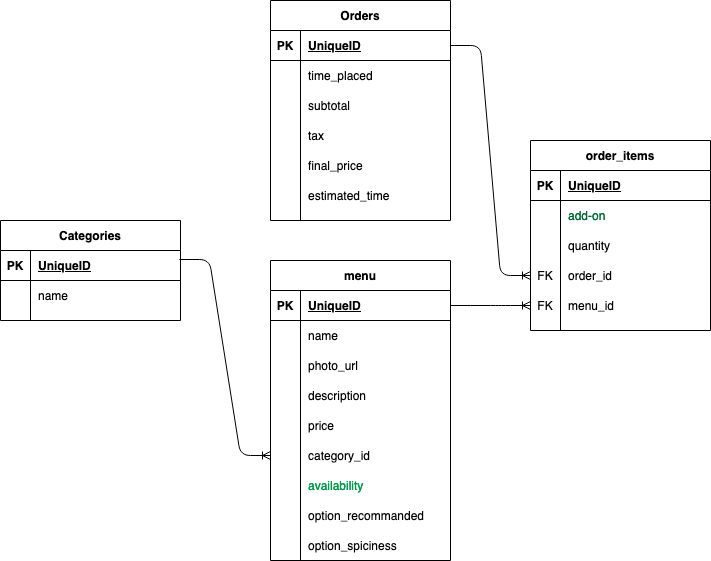

The diagram above was exported from draw.io. Its source (the exported page's mxGraphModel, read from the mxfile embedded in the PNG):
<mxGraphModel dx="1081" dy="834" grid="1" gridSize="10" guides="1" tooltips="1" connect="1" arrows="1" fold="1" page="1" pageScale="1" pageWidth="850" pageHeight="1100" background="#ffffff" math="0" shadow="0">
  <root>
    <mxCell id="0" />
    <mxCell id="1" parent="0" />
    <mxCell id="dnm0xu53O63zeMiN9pTd-1" value="menu" style="shape=table;startSize=30;container=1;collapsible=1;childLayout=tableLayout;fixedRows=1;rowLines=0;fontStyle=1;align=center;resizeLast=1;" parent="1" vertex="1">
      <mxGeometry x="350" y="300" width="180" height="300" as="geometry" />
    </mxCell>
    <mxCell id="dnm0xu53O63zeMiN9pTd-2" value="" style="shape=partialRectangle;collapsible=0;dropTarget=0;pointerEvents=0;fillColor=none;top=0;left=0;bottom=1;right=0;points=[[0,0.5],[1,0.5]];portConstraint=eastwest;" parent="dnm0xu53O63zeMiN9pTd-1" vertex="1">
      <mxGeometry y="30" width="180" height="30" as="geometry" />
    </mxCell>
    <mxCell id="dnm0xu53O63zeMiN9pTd-3" value="PK" style="shape=partialRectangle;connectable=0;fillColor=none;top=0;left=0;bottom=0;right=0;fontStyle=1;overflow=hidden;" parent="dnm0xu53O63zeMiN9pTd-2" vertex="1">
      <mxGeometry width="29.999999999999886" height="30" as="geometry" />
    </mxCell>
    <mxCell id="dnm0xu53O63zeMiN9pTd-4" value="UniqueID" style="shape=partialRectangle;connectable=0;fillColor=none;top=0;left=0;bottom=0;right=0;align=left;spacingLeft=6;fontStyle=5;overflow=hidden;" parent="dnm0xu53O63zeMiN9pTd-2" vertex="1">
      <mxGeometry x="29.999999999999886" width="150.0000000000001" height="30" as="geometry" />
    </mxCell>
    <mxCell id="dnm0xu53O63zeMiN9pTd-5" value="" style="shape=partialRectangle;collapsible=0;dropTarget=0;pointerEvents=0;fillColor=none;top=0;left=0;bottom=0;right=0;points=[[0,0.5],[1,0.5]];portConstraint=eastwest;" parent="dnm0xu53O63zeMiN9pTd-1" vertex="1">
      <mxGeometry y="60" width="180" height="30" as="geometry" />
    </mxCell>
    <mxCell id="dnm0xu53O63zeMiN9pTd-6" value="" style="shape=partialRectangle;connectable=0;fillColor=none;top=0;left=0;bottom=0;right=0;editable=1;overflow=hidden;" parent="dnm0xu53O63zeMiN9pTd-5" vertex="1">
      <mxGeometry width="29.999999999999886" height="30" as="geometry" />
    </mxCell>
    <mxCell id="dnm0xu53O63zeMiN9pTd-7" value="name" style="shape=partialRectangle;connectable=0;fillColor=none;top=0;left=0;bottom=0;right=0;align=left;spacingLeft=6;overflow=hidden;" parent="dnm0xu53O63zeMiN9pTd-5" vertex="1">
      <mxGeometry x="29.999999999999886" width="150.0000000000001" height="30" as="geometry" />
    </mxCell>
    <mxCell id="dnm0xu53O63zeMiN9pTd-8" value="" style="shape=partialRectangle;collapsible=0;dropTarget=0;pointerEvents=0;fillColor=none;top=0;left=0;bottom=0;right=0;points=[[0,0.5],[1,0.5]];portConstraint=eastwest;" parent="dnm0xu53O63zeMiN9pTd-1" vertex="1">
      <mxGeometry y="90" width="180" height="30" as="geometry" />
    </mxCell>
    <mxCell id="dnm0xu53O63zeMiN9pTd-9" value="" style="shape=partialRectangle;connectable=0;fillColor=none;top=0;left=0;bottom=0;right=0;editable=1;overflow=hidden;" parent="dnm0xu53O63zeMiN9pTd-8" vertex="1">
      <mxGeometry width="29.999999999999886" height="30" as="geometry" />
    </mxCell>
    <mxCell id="dnm0xu53O63zeMiN9pTd-10" value="photo_url" style="shape=partialRectangle;connectable=0;fillColor=none;top=0;left=0;bottom=0;right=0;align=left;spacingLeft=6;overflow=hidden;" parent="dnm0xu53O63zeMiN9pTd-8" vertex="1">
      <mxGeometry x="29.999999999999886" width="150.0000000000001" height="30" as="geometry" />
    </mxCell>
    <mxCell id="dnm0xu53O63zeMiN9pTd-11" value="" style="shape=partialRectangle;collapsible=0;dropTarget=0;pointerEvents=0;fillColor=none;top=0;left=0;bottom=0;right=0;points=[[0,0.5],[1,0.5]];portConstraint=eastwest;" parent="dnm0xu53O63zeMiN9pTd-1" vertex="1">
      <mxGeometry y="120" width="180" height="30" as="geometry" />
    </mxCell>
    <mxCell id="dnm0xu53O63zeMiN9pTd-12" value="" style="shape=partialRectangle;connectable=0;fillColor=none;top=0;left=0;bottom=0;right=0;editable=1;overflow=hidden;" parent="dnm0xu53O63zeMiN9pTd-11" vertex="1">
      <mxGeometry width="29.999999999999886" height="30" as="geometry" />
    </mxCell>
    <mxCell id="dnm0xu53O63zeMiN9pTd-13" value="description" style="shape=partialRectangle;connectable=0;fillColor=none;top=0;left=0;bottom=0;right=0;align=left;spacingLeft=6;overflow=hidden;" parent="dnm0xu53O63zeMiN9pTd-11" vertex="1">
      <mxGeometry x="29.999999999999886" width="150.0000000000001" height="30" as="geometry" />
    </mxCell>
    <mxCell id="dnm0xu53O63zeMiN9pTd-14" style="shape=partialRectangle;collapsible=0;dropTarget=0;pointerEvents=0;fillColor=none;top=0;left=0;bottom=0;right=0;points=[[0,0.5],[1,0.5]];portConstraint=eastwest;" parent="dnm0xu53O63zeMiN9pTd-1" vertex="1">
      <mxGeometry y="150" width="180" height="30" as="geometry" />
    </mxCell>
    <mxCell id="dnm0xu53O63zeMiN9pTd-15" style="shape=partialRectangle;connectable=0;fillColor=none;top=0;left=0;bottom=0;right=0;editable=1;overflow=hidden;" parent="dnm0xu53O63zeMiN9pTd-14" vertex="1">
      <mxGeometry width="29.999999999999886" height="30" as="geometry" />
    </mxCell>
    <mxCell id="dnm0xu53O63zeMiN9pTd-16" value="price" style="shape=partialRectangle;connectable=0;fillColor=none;top=0;left=0;bottom=0;right=0;align=left;spacingLeft=6;overflow=hidden;" parent="dnm0xu53O63zeMiN9pTd-14" vertex="1">
      <mxGeometry x="29.999999999999886" width="150.0000000000001" height="30" as="geometry" />
    </mxCell>
    <mxCell id="dnm0xu53O63zeMiN9pTd-20" style="shape=partialRectangle;collapsible=0;dropTarget=0;pointerEvents=0;fillColor=none;top=0;left=0;bottom=0;right=0;points=[[0,0.5],[1,0.5]];portConstraint=eastwest;" parent="dnm0xu53O63zeMiN9pTd-1" vertex="1">
      <mxGeometry y="180" width="180" height="30" as="geometry" />
    </mxCell>
    <mxCell id="dnm0xu53O63zeMiN9pTd-21" style="shape=partialRectangle;connectable=0;fillColor=none;top=0;left=0;bottom=0;right=0;editable=1;overflow=hidden;" parent="dnm0xu53O63zeMiN9pTd-20" vertex="1">
      <mxGeometry width="29.999999999999886" height="30" as="geometry" />
    </mxCell>
    <mxCell id="dnm0xu53O63zeMiN9pTd-22" value="category_id" style="shape=partialRectangle;connectable=0;fillColor=none;top=0;left=0;bottom=0;right=0;align=left;spacingLeft=6;overflow=hidden;" parent="dnm0xu53O63zeMiN9pTd-20" vertex="1">
      <mxGeometry x="29.999999999999886" width="150.0000000000001" height="30" as="geometry" />
    </mxCell>
    <mxCell id="dnm0xu53O63zeMiN9pTd-17" style="shape=partialRectangle;collapsible=0;dropTarget=0;pointerEvents=0;fillColor=none;top=0;left=0;bottom=0;right=0;points=[[0,0.5],[1,0.5]];portConstraint=eastwest;" parent="dnm0xu53O63zeMiN9pTd-1" vertex="1">
      <mxGeometry y="210" width="180" height="30" as="geometry" />
    </mxCell>
    <mxCell id="dnm0xu53O63zeMiN9pTd-18" style="shape=partialRectangle;connectable=0;fillColor=none;top=0;left=0;bottom=0;right=0;editable=1;overflow=hidden;" parent="dnm0xu53O63zeMiN9pTd-17" vertex="1">
      <mxGeometry width="29.999999999999886" height="30" as="geometry" />
    </mxCell>
    <mxCell id="dnm0xu53O63zeMiN9pTd-19" value="availability" style="shape=partialRectangle;connectable=0;fillColor=none;top=0;left=0;bottom=0;right=0;align=left;spacingLeft=6;overflow=hidden;fontColor=#00994D;" parent="dnm0xu53O63zeMiN9pTd-17" vertex="1">
      <mxGeometry x="29.999999999999886" width="150.0000000000001" height="30" as="geometry" />
    </mxCell>
    <mxCell id="dnm0xu53O63zeMiN9pTd-28" style="shape=partialRectangle;collapsible=0;dropTarget=0;pointerEvents=0;fillColor=none;top=0;left=0;bottom=0;right=0;points=[[0,0.5],[1,0.5]];portConstraint=eastwest;" parent="dnm0xu53O63zeMiN9pTd-1" vertex="1">
      <mxGeometry y="240" width="180" height="30" as="geometry" />
    </mxCell>
    <mxCell id="dnm0xu53O63zeMiN9pTd-29" style="shape=partialRectangle;connectable=0;fillColor=none;top=0;left=0;bottom=0;right=0;editable=1;overflow=hidden;" parent="dnm0xu53O63zeMiN9pTd-28" vertex="1">
      <mxGeometry width="29.999999999999886" height="30" as="geometry" />
    </mxCell>
    <mxCell id="dnm0xu53O63zeMiN9pTd-30" value="option_recommanded" style="shape=partialRectangle;connectable=0;fillColor=none;top=0;left=0;bottom=0;right=0;align=left;spacingLeft=6;overflow=hidden;" parent="dnm0xu53O63zeMiN9pTd-28" vertex="1">
      <mxGeometry x="29.999999999999886" width="150.0000000000001" height="30" as="geometry" />
    </mxCell>
    <mxCell id="dnm0xu53O63zeMiN9pTd-79" style="shape=partialRectangle;collapsible=0;dropTarget=0;pointerEvents=0;fillColor=none;top=0;left=0;bottom=0;right=0;points=[[0,0.5],[1,0.5]];portConstraint=eastwest;" parent="dnm0xu53O63zeMiN9pTd-1" vertex="1">
      <mxGeometry y="270" width="180" height="30" as="geometry" />
    </mxCell>
    <mxCell id="dnm0xu53O63zeMiN9pTd-80" style="shape=partialRectangle;connectable=0;fillColor=none;top=0;left=0;bottom=0;right=0;editable=1;overflow=hidden;" parent="dnm0xu53O63zeMiN9pTd-79" vertex="1">
      <mxGeometry width="29.999999999999886" height="30" as="geometry" />
    </mxCell>
    <mxCell id="dnm0xu53O63zeMiN9pTd-81" value="option_spiciness" style="shape=partialRectangle;connectable=0;fillColor=none;top=0;left=0;bottom=0;right=0;align=left;spacingLeft=6;overflow=hidden;" parent="dnm0xu53O63zeMiN9pTd-79" vertex="1">
      <mxGeometry x="29.999999999999886" width="150.0000000000001" height="30" as="geometry" />
    </mxCell>
    <mxCell id="dnm0xu53O63zeMiN9pTd-61" value="Orders" style="shape=table;startSize=30;container=1;collapsible=1;childLayout=tableLayout;fixedRows=1;rowLines=0;fontStyle=1;align=center;resizeLast=1;" parent="1" vertex="1">
      <mxGeometry x="350" y="40" width="180" height="220" as="geometry" />
    </mxCell>
    <mxCell id="dnm0xu53O63zeMiN9pTd-62" value="" style="shape=partialRectangle;collapsible=0;dropTarget=0;pointerEvents=0;fillColor=none;top=0;left=0;bottom=1;right=0;points=[[0,0.5],[1,0.5]];portConstraint=eastwest;" parent="dnm0xu53O63zeMiN9pTd-61" vertex="1">
      <mxGeometry y="30" width="180" height="30" as="geometry" />
    </mxCell>
    <mxCell id="dnm0xu53O63zeMiN9pTd-63" value="PK" style="shape=partialRectangle;connectable=0;fillColor=none;top=0;left=0;bottom=0;right=0;fontStyle=1;overflow=hidden;" parent="dnm0xu53O63zeMiN9pTd-62" vertex="1">
      <mxGeometry width="30" height="30" as="geometry" />
    </mxCell>
    <mxCell id="dnm0xu53O63zeMiN9pTd-64" value="UniqueID" style="shape=partialRectangle;connectable=0;fillColor=none;top=0;left=0;bottom=0;right=0;align=left;spacingLeft=6;fontStyle=5;overflow=hidden;" parent="dnm0xu53O63zeMiN9pTd-62" vertex="1">
      <mxGeometry x="30" width="150" height="30" as="geometry" />
    </mxCell>
    <mxCell id="JrAfG3MqokS9_E9aN-F5-6" style="shape=partialRectangle;collapsible=0;dropTarget=0;pointerEvents=0;fillColor=none;top=0;left=0;bottom=0;right=0;points=[[0,0.5],[1,0.5]];portConstraint=eastwest;" vertex="1" parent="dnm0xu53O63zeMiN9pTd-61">
      <mxGeometry y="60" width="180" height="30" as="geometry" />
    </mxCell>
    <mxCell id="JrAfG3MqokS9_E9aN-F5-7" style="shape=partialRectangle;connectable=0;fillColor=none;top=0;left=0;bottom=0;right=0;editable=1;overflow=hidden;" vertex="1" parent="JrAfG3MqokS9_E9aN-F5-6">
      <mxGeometry width="30" height="30" as="geometry" />
    </mxCell>
    <mxCell id="JrAfG3MqokS9_E9aN-F5-8" value="time_placed" style="shape=partialRectangle;connectable=0;fillColor=none;top=0;left=0;bottom=0;right=0;align=left;spacingLeft=6;overflow=hidden;" vertex="1" parent="JrAfG3MqokS9_E9aN-F5-6">
      <mxGeometry x="30" width="150" height="30" as="geometry" />
    </mxCell>
    <mxCell id="dnm0xu53O63zeMiN9pTd-71" value="" style="shape=partialRectangle;collapsible=0;dropTarget=0;pointerEvents=0;fillColor=none;top=0;left=0;bottom=0;right=0;points=[[0,0.5],[1,0.5]];portConstraint=eastwest;" parent="dnm0xu53O63zeMiN9pTd-61" vertex="1">
      <mxGeometry y="90" width="180" height="30" as="geometry" />
    </mxCell>
    <mxCell id="dnm0xu53O63zeMiN9pTd-72" value="" style="shape=partialRectangle;connectable=0;fillColor=none;top=0;left=0;bottom=0;right=0;editable=1;overflow=hidden;" parent="dnm0xu53O63zeMiN9pTd-71" vertex="1">
      <mxGeometry width="30" height="30" as="geometry" />
    </mxCell>
    <mxCell id="dnm0xu53O63zeMiN9pTd-73" value="subtotal" style="shape=partialRectangle;connectable=0;fillColor=none;top=0;left=0;bottom=0;right=0;align=left;spacingLeft=6;overflow=hidden;" parent="dnm0xu53O63zeMiN9pTd-71" vertex="1">
      <mxGeometry x="30" width="150" height="30" as="geometry" />
    </mxCell>
    <mxCell id="JrAfG3MqokS9_E9aN-F5-9" style="shape=partialRectangle;collapsible=0;dropTarget=0;pointerEvents=0;fillColor=none;top=0;left=0;bottom=0;right=0;points=[[0,0.5],[1,0.5]];portConstraint=eastwest;" vertex="1" parent="dnm0xu53O63zeMiN9pTd-61">
      <mxGeometry y="120" width="180" height="30" as="geometry" />
    </mxCell>
    <mxCell id="JrAfG3MqokS9_E9aN-F5-10" style="shape=partialRectangle;connectable=0;fillColor=none;top=0;left=0;bottom=0;right=0;editable=1;overflow=hidden;" vertex="1" parent="JrAfG3MqokS9_E9aN-F5-9">
      <mxGeometry width="30" height="30" as="geometry" />
    </mxCell>
    <mxCell id="JrAfG3MqokS9_E9aN-F5-11" value="tax" style="shape=partialRectangle;connectable=0;fillColor=none;top=0;left=0;bottom=0;right=0;align=left;spacingLeft=6;overflow=hidden;" vertex="1" parent="JrAfG3MqokS9_E9aN-F5-9">
      <mxGeometry x="30" width="150" height="30" as="geometry" />
    </mxCell>
    <mxCell id="dnm0xu53O63zeMiN9pTd-68" value="" style="shape=partialRectangle;collapsible=0;dropTarget=0;pointerEvents=0;fillColor=none;top=0;left=0;bottom=0;right=0;points=[[0,0.5],[1,0.5]];portConstraint=eastwest;" parent="dnm0xu53O63zeMiN9pTd-61" vertex="1">
      <mxGeometry y="150" width="180" height="30" as="geometry" />
    </mxCell>
    <mxCell id="dnm0xu53O63zeMiN9pTd-69" value="" style="shape=partialRectangle;connectable=0;fillColor=none;top=0;left=0;bottom=0;right=0;editable=1;overflow=hidden;" parent="dnm0xu53O63zeMiN9pTd-68" vertex="1">
      <mxGeometry width="30" height="30" as="geometry" />
    </mxCell>
    <mxCell id="dnm0xu53O63zeMiN9pTd-70" value="final_price" style="shape=partialRectangle;connectable=0;fillColor=none;top=0;left=0;bottom=0;right=0;align=left;spacingLeft=6;overflow=hidden;" parent="dnm0xu53O63zeMiN9pTd-68" vertex="1">
      <mxGeometry x="30" width="150" height="30" as="geometry" />
    </mxCell>
    <mxCell id="dnm0xu53O63zeMiN9pTd-100" style="shape=partialRectangle;collapsible=0;dropTarget=0;pointerEvents=0;fillColor=none;top=0;left=0;bottom=0;right=0;points=[[0,0.5],[1,0.5]];portConstraint=eastwest;" parent="dnm0xu53O63zeMiN9pTd-61" vertex="1">
      <mxGeometry y="180" width="180" height="30" as="geometry" />
    </mxCell>
    <mxCell id="dnm0xu53O63zeMiN9pTd-101" style="shape=partialRectangle;connectable=0;fillColor=none;top=0;left=0;bottom=0;right=0;editable=1;overflow=hidden;" parent="dnm0xu53O63zeMiN9pTd-100" vertex="1">
      <mxGeometry width="30" height="30" as="geometry" />
    </mxCell>
    <mxCell id="dnm0xu53O63zeMiN9pTd-102" value="estimated_time" style="shape=partialRectangle;connectable=0;fillColor=none;top=0;left=0;bottom=0;right=0;align=left;spacingLeft=6;overflow=hidden;" parent="dnm0xu53O63zeMiN9pTd-100" vertex="1">
      <mxGeometry x="30" width="150" height="30" as="geometry" />
    </mxCell>
    <mxCell id="dnm0xu53O63zeMiN9pTd-82" value="order_items" style="shape=table;startSize=30;container=1;collapsible=1;childLayout=tableLayout;fixedRows=1;rowLines=0;fontStyle=1;align=center;resizeLast=1;" parent="1" vertex="1">
      <mxGeometry x="610" y="180" width="180" height="190" as="geometry" />
    </mxCell>
    <mxCell id="dnm0xu53O63zeMiN9pTd-83" value="" style="shape=partialRectangle;collapsible=0;dropTarget=0;pointerEvents=0;fillColor=none;top=0;left=0;bottom=1;right=0;points=[[0,0.5],[1,0.5]];portConstraint=eastwest;" parent="dnm0xu53O63zeMiN9pTd-82" vertex="1">
      <mxGeometry y="30" width="180" height="30" as="geometry" />
    </mxCell>
    <mxCell id="dnm0xu53O63zeMiN9pTd-84" value="PK" style="shape=partialRectangle;connectable=0;fillColor=none;top=0;left=0;bottom=0;right=0;fontStyle=1;overflow=hidden;" parent="dnm0xu53O63zeMiN9pTd-83" vertex="1">
      <mxGeometry width="30" height="30" as="geometry" />
    </mxCell>
    <mxCell id="dnm0xu53O63zeMiN9pTd-85" value="UniqueID" style="shape=partialRectangle;connectable=0;fillColor=none;top=0;left=0;bottom=0;right=0;align=left;spacingLeft=6;fontStyle=5;overflow=hidden;" parent="dnm0xu53O63zeMiN9pTd-83" vertex="1">
      <mxGeometry x="30" width="150" height="30" as="geometry" />
    </mxCell>
    <mxCell id="dnm0xu53O63zeMiN9pTd-89" value="" style="shape=partialRectangle;collapsible=0;dropTarget=0;pointerEvents=0;fillColor=none;top=0;left=0;bottom=0;right=0;points=[[0,0.5],[1,0.5]];portConstraint=eastwest;" parent="dnm0xu53O63zeMiN9pTd-82" vertex="1">
      <mxGeometry y="60" width="180" height="30" as="geometry" />
    </mxCell>
    <mxCell id="dnm0xu53O63zeMiN9pTd-90" value="" style="shape=partialRectangle;connectable=0;fillColor=none;top=0;left=0;bottom=0;right=0;editable=1;overflow=hidden;" parent="dnm0xu53O63zeMiN9pTd-89" vertex="1">
      <mxGeometry width="30" height="30" as="geometry" />
    </mxCell>
    <mxCell id="dnm0xu53O63zeMiN9pTd-91" value="add-on" style="shape=partialRectangle;connectable=0;fillColor=none;top=0;left=0;bottom=0;right=0;align=left;spacingLeft=6;overflow=hidden;fontColor=#006633;" parent="dnm0xu53O63zeMiN9pTd-89" vertex="1">
      <mxGeometry x="30" width="150" height="30" as="geometry" />
    </mxCell>
    <mxCell id="dnm0xu53O63zeMiN9pTd-92" value="" style="shape=partialRectangle;collapsible=0;dropTarget=0;pointerEvents=0;fillColor=none;top=0;left=0;bottom=0;right=0;points=[[0,0.5],[1,0.5]];portConstraint=eastwest;" parent="dnm0xu53O63zeMiN9pTd-82" vertex="1">
      <mxGeometry y="90" width="180" height="30" as="geometry" />
    </mxCell>
    <mxCell id="dnm0xu53O63zeMiN9pTd-93" value="" style="shape=partialRectangle;connectable=0;fillColor=none;top=0;left=0;bottom=0;right=0;editable=1;overflow=hidden;" parent="dnm0xu53O63zeMiN9pTd-92" vertex="1">
      <mxGeometry width="30" height="30" as="geometry" />
    </mxCell>
    <mxCell id="dnm0xu53O63zeMiN9pTd-94" value="quantity" style="shape=partialRectangle;connectable=0;fillColor=none;top=0;left=0;bottom=0;right=0;align=left;spacingLeft=6;overflow=hidden;" parent="dnm0xu53O63zeMiN9pTd-92" vertex="1">
      <mxGeometry x="30" width="150" height="30" as="geometry" />
    </mxCell>
    <mxCell id="JrAfG3MqokS9_E9aN-F5-2" style="shape=partialRectangle;collapsible=0;dropTarget=0;pointerEvents=0;fillColor=none;top=0;left=0;bottom=0;right=0;points=[[0,0.5],[1,0.5]];portConstraint=eastwest;" vertex="1" parent="dnm0xu53O63zeMiN9pTd-82">
      <mxGeometry y="120" width="180" height="30" as="geometry" />
    </mxCell>
    <mxCell id="JrAfG3MqokS9_E9aN-F5-3" value="FK" style="shape=partialRectangle;connectable=0;fillColor=none;top=0;left=0;bottom=0;right=0;editable=1;overflow=hidden;" vertex="1" parent="JrAfG3MqokS9_E9aN-F5-2">
      <mxGeometry width="30" height="30" as="geometry" />
    </mxCell>
    <mxCell id="JrAfG3MqokS9_E9aN-F5-4" value="order_id" style="shape=partialRectangle;connectable=0;fillColor=none;top=0;left=0;bottom=0;right=0;align=left;spacingLeft=6;overflow=hidden;" vertex="1" parent="JrAfG3MqokS9_E9aN-F5-2">
      <mxGeometry x="30" width="150" height="30" as="geometry" />
    </mxCell>
    <mxCell id="dnm0xu53O63zeMiN9pTd-95" style="shape=partialRectangle;collapsible=0;dropTarget=0;pointerEvents=0;fillColor=none;top=0;left=0;bottom=0;right=0;points=[[0,0.5],[1,0.5]];portConstraint=eastwest;" parent="dnm0xu53O63zeMiN9pTd-82" vertex="1">
      <mxGeometry y="150" width="180" height="30" as="geometry" />
    </mxCell>
    <mxCell id="dnm0xu53O63zeMiN9pTd-96" value="FK" style="shape=partialRectangle;connectable=0;fillColor=none;top=0;left=0;bottom=0;right=0;editable=1;overflow=hidden;" parent="dnm0xu53O63zeMiN9pTd-95" vertex="1">
      <mxGeometry width="30" height="30" as="geometry" />
    </mxCell>
    <mxCell id="dnm0xu53O63zeMiN9pTd-97" value="menu_id" style="shape=partialRectangle;connectable=0;fillColor=none;top=0;left=0;bottom=0;right=0;align=left;spacingLeft=6;overflow=hidden;" parent="dnm0xu53O63zeMiN9pTd-95" vertex="1">
      <mxGeometry x="30" width="150" height="30" as="geometry" />
    </mxCell>
    <mxCell id="JrAfG3MqokS9_E9aN-F5-1" value="" style="edgeStyle=entityRelationEdgeStyle;fontSize=12;html=1;endArrow=ERoneToMany;exitX=1;exitY=0.5;exitDx=0;exitDy=0;entryX=0;entryY=0.5;entryDx=0;entryDy=0;" edge="1" parent="1" source="dnm0xu53O63zeMiN9pTd-62" target="JrAfG3MqokS9_E9aN-F5-2">
      <mxGeometry width="100" height="100" relative="1" as="geometry">
        <mxPoint x="540" y="480" as="sourcePoint" />
        <mxPoint x="640" y="380" as="targetPoint" />
      </mxGeometry>
    </mxCell>
    <mxCell id="JrAfG3MqokS9_E9aN-F5-5" value="" style="edgeStyle=entityRelationEdgeStyle;fontSize=12;html=1;endArrow=ERoneToMany;exitX=1;exitY=0.5;exitDx=0;exitDy=0;entryX=0;entryY=0.5;entryDx=0;entryDy=0;" edge="1" parent="1" source="dnm0xu53O63zeMiN9pTd-2" target="dnm0xu53O63zeMiN9pTd-95">
      <mxGeometry width="100" height="100" relative="1" as="geometry">
        <mxPoint x="370" y="480" as="sourcePoint" />
        <mxPoint x="470" y="380" as="targetPoint" />
      </mxGeometry>
    </mxCell>
    <mxCell id="JrAfG3MqokS9_E9aN-F5-12" value="Categories" style="shape=table;startSize=30;container=1;collapsible=1;childLayout=tableLayout;fixedRows=1;rowLines=0;fontStyle=1;align=center;resizeLast=1;" vertex="1" parent="1">
      <mxGeometry x="80" y="260" width="180" height="100" as="geometry" />
    </mxCell>
    <mxCell id="JrAfG3MqokS9_E9aN-F5-13" value="" style="shape=partialRectangle;collapsible=0;dropTarget=0;pointerEvents=0;fillColor=none;top=0;left=0;bottom=1;right=0;points=[[0,0.5],[1,0.5]];portConstraint=eastwest;" vertex="1" parent="JrAfG3MqokS9_E9aN-F5-12">
      <mxGeometry y="30" width="180" height="30" as="geometry" />
    </mxCell>
    <mxCell id="JrAfG3MqokS9_E9aN-F5-14" value="PK" style="shape=partialRectangle;connectable=0;fillColor=none;top=0;left=0;bottom=0;right=0;fontStyle=1;overflow=hidden;" vertex="1" parent="JrAfG3MqokS9_E9aN-F5-13">
      <mxGeometry width="30" height="30" as="geometry" />
    </mxCell>
    <mxCell id="JrAfG3MqokS9_E9aN-F5-15" value="UniqueID" style="shape=partialRectangle;connectable=0;fillColor=none;top=0;left=0;bottom=0;right=0;align=left;spacingLeft=6;fontStyle=5;overflow=hidden;" vertex="1" parent="JrAfG3MqokS9_E9aN-F5-13">
      <mxGeometry x="30" width="150" height="30" as="geometry" />
    </mxCell>
    <mxCell id="JrAfG3MqokS9_E9aN-F5-16" value="" style="shape=partialRectangle;collapsible=0;dropTarget=0;pointerEvents=0;fillColor=none;top=0;left=0;bottom=0;right=0;points=[[0,0.5],[1,0.5]];portConstraint=eastwest;" vertex="1" parent="JrAfG3MqokS9_E9aN-F5-12">
      <mxGeometry y="60" width="180" height="30" as="geometry" />
    </mxCell>
    <mxCell id="JrAfG3MqokS9_E9aN-F5-17" value="" style="shape=partialRectangle;connectable=0;fillColor=none;top=0;left=0;bottom=0;right=0;editable=1;overflow=hidden;" vertex="1" parent="JrAfG3MqokS9_E9aN-F5-16">
      <mxGeometry width="30" height="30" as="geometry" />
    </mxCell>
    <mxCell id="JrAfG3MqokS9_E9aN-F5-18" value="name" style="shape=partialRectangle;connectable=0;fillColor=none;top=0;left=0;bottom=0;right=0;align=left;spacingLeft=6;overflow=hidden;" vertex="1" parent="JrAfG3MqokS9_E9aN-F5-16">
      <mxGeometry x="30" width="150" height="30" as="geometry" />
    </mxCell>
    <mxCell id="JrAfG3MqokS9_E9aN-F5-25" value="" style="edgeStyle=entityRelationEdgeStyle;fontSize=12;html=1;endArrow=ERoneToMany;fontColor=#000000;exitX=0.994;exitY=0.3;exitDx=0;exitDy=0;exitPerimeter=0;entryX=0;entryY=0.5;entryDx=0;entryDy=0;" edge="1" parent="1" source="JrAfG3MqokS9_E9aN-F5-13" target="dnm0xu53O63zeMiN9pTd-20">
      <mxGeometry width="100" height="100" relative="1" as="geometry">
        <mxPoint x="290" y="450" as="sourcePoint" />
        <mxPoint x="390" y="350" as="targetPoint" />
      </mxGeometry>
    </mxCell>
  </root>
</mxGraphModel>